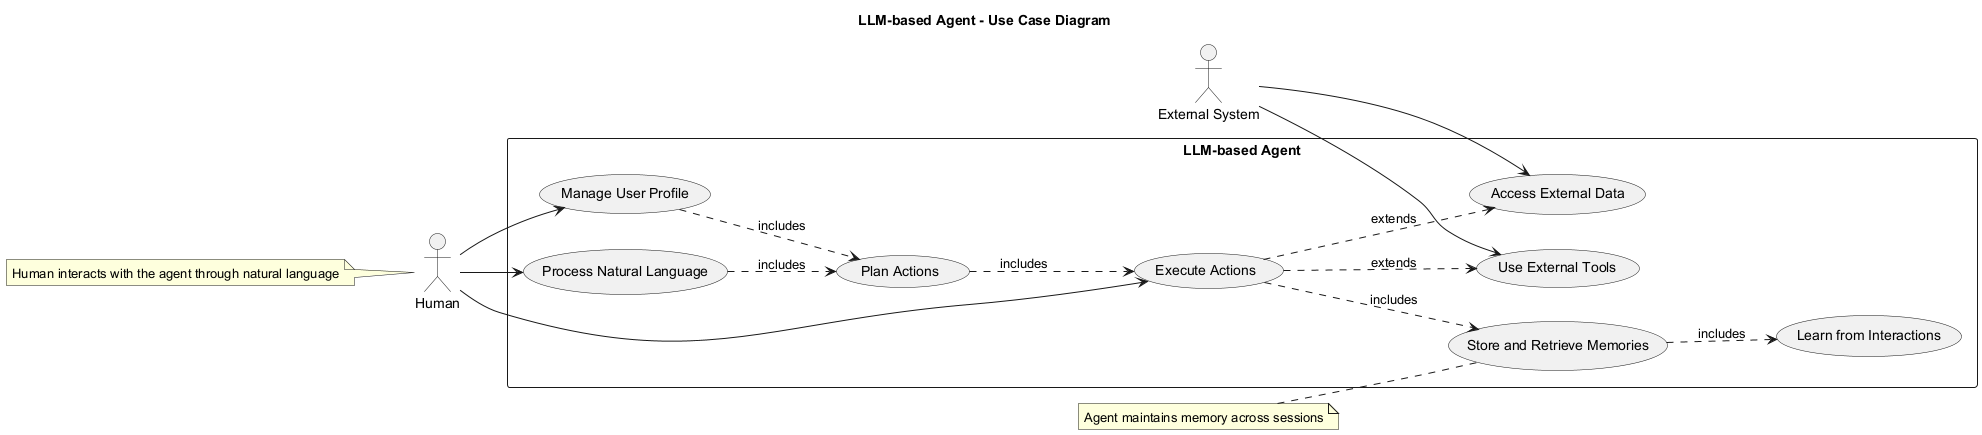

The diagram above was rendered by PlantUML. Its source (embedded in the PNG):
@startuml
title LLM-based Agent - Use Case Diagram

left to right direction
actor Human
actor "External System" as ES

rectangle "LLM-based Agent" {
  usecase "Manage User Profile" as UC1
  usecase "Plan Actions" as UC2
  usecase "Execute Actions" as UC3
  usecase "Store and Retrieve Memories" as UC4
  usecase "Process Natural Language" as UC5
  usecase "Access External Data" as UC6
  usecase "Use External Tools" as UC7
  usecase "Learn from Interactions" as UC8
}

Human --> UC1
Human --> UC3
Human --> UC5

UC1 ..> UC2 : includes
UC2 ..> UC3 : includes
UC3 ..> UC4 : includes
UC5 ..> UC2 : includes
UC3 ..> UC6 : extends
UC3 ..> UC7 : extends
UC4 ..> UC8 : includes

ES --> UC6
ES --> UC7

note "Human interacts with the agent through natural language" as N1
N1 .. Human

note "Agent maintains memory across sessions" as N2
N2 .. UC4
@enduml